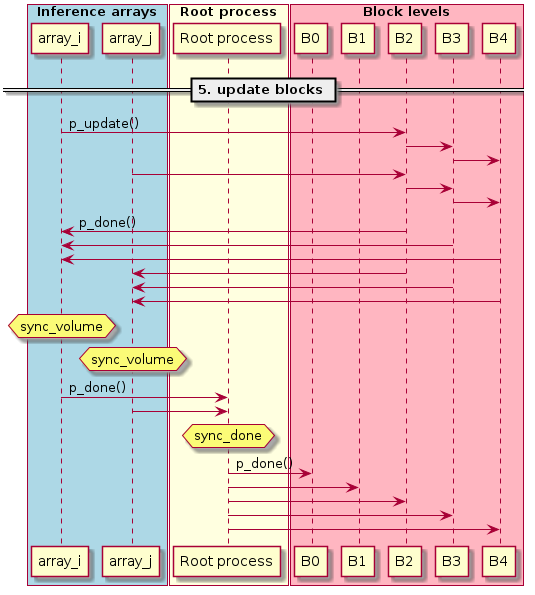

The diagram above was rendered by PlantUML. Its source (embedded in the PNG):
@startuml

box "Inference arrays" #LightBlue
participant array_i as a0
participant array_j as a2
end box

box "Root process" #LightYellow
participant "Root process" as root
end box

box "Block levels" #LightPink
participant "B0" as b0
participant "B1" as b1
participant "B2" as b2
participant "B3" as b3
participant "B4" as b4
end box

  == 5. update blocks ==

a0 -> b2 : p_update()
b2 -> b3
b3 -> b4

a2 -> b2
b2 -> b3
b3 -> b4

b2 ->   a0 : p_done()
b3 ->   a0
b4 ->   a0

b2  ->   a2
b3  ->   a2
b4  ->   a2

hnote over a0 : sync_volume
hnote over a2 : sync_volume

a0 -> root : p_done()
a2 -> root

hnote over root : sync_done

root -> b0 : p_done()
root -> b1
root -> b2
root -> b3
root -> b4

deactivate a0
deactivate a2

@enduml